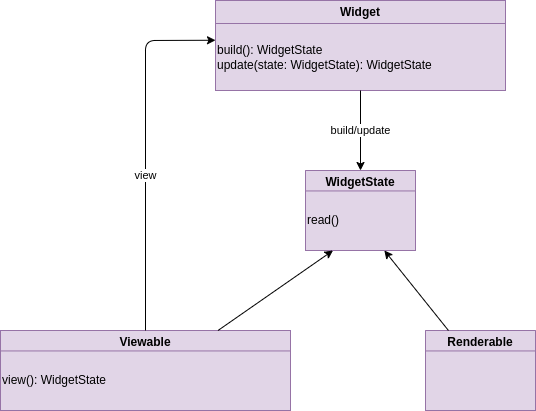

The diagram above was exported from draw.io. Its source (the exported page's mxGraphModel, read from the mxfile embedded in the PNG):
<mxGraphModel dx="1799" dy="471" grid="1" gridSize="10" guides="1" tooltips="1" connect="1" arrows="1" fold="1" page="1" pageScale="1" pageWidth="827" pageHeight="1169" math="0" shadow="0">
  <root>
    <mxCell id="0" />
    <mxCell id="1" parent="0" />
    <mxCell id="5" value="" style="group;fillColor=#6a00ff;fontColor=#ffffff;strokeColor=#3700CC;" parent="1" vertex="1" connectable="0">
      <mxGeometry x="190" y="150" width="290" height="90" as="geometry" />
    </mxCell>
    <mxCell id="2" value="Widget" style="swimlane;whiteSpace=wrap;html=1;fillColor=#e1d5e7;strokeColor=#9673a6;" parent="5" vertex="1">
      <mxGeometry width="290" height="90" as="geometry" />
    </mxCell>
    <mxCell id="4" value="build(): WidgetState&lt;br&gt;update(state: WidgetState): WidgetState&lt;br&gt;" style="whiteSpace=wrap;html=1;align=left;fillColor=#e1d5e7;strokeColor=#9673a6;" parent="5" vertex="1">
      <mxGeometry y="23" width="290" height="67" as="geometry" />
    </mxCell>
    <mxCell id="6" value="" style="group;fillColor=#e1d5e7;strokeColor=#9673a6;" parent="1" vertex="1" connectable="0">
      <mxGeometry x="280" y="320" width="110" height="80" as="geometry" />
    </mxCell>
    <mxCell id="7" value="WidgetState" style="swimlane;whiteSpace=wrap;html=1;startSize=23;fillColor=#e1d5e7;strokeColor=#9673a6;" parent="6" vertex="1">
      <mxGeometry width="109.99999999999999" height="80" as="geometry" />
    </mxCell>
    <mxCell id="8" value="read()" style="whiteSpace=wrap;html=1;align=left;fillColor=#e1d5e7;strokeColor=#9673a6;" parent="6" vertex="1">
      <mxGeometry y="20.444444444444443" width="109.99999999999999" height="59.55555555555556" as="geometry" />
    </mxCell>
    <mxCell id="9" value="" style="group;fillColor=#6a00ff;fontColor=#ffffff;strokeColor=#3700CC;" parent="1" vertex="1" connectable="0">
      <mxGeometry x="-25" y="480" width="290" height="80" as="geometry" />
    </mxCell>
    <mxCell id="10" value="Viewable" style="swimlane;whiteSpace=wrap;html=1;fillColor=#e1d5e7;strokeColor=#9673a6;" parent="9" vertex="1">
      <mxGeometry width="290" height="80" as="geometry" />
    </mxCell>
    <mxCell id="11" value="view(): WidgetState" style="whiteSpace=wrap;html=1;align=left;fillColor=#e1d5e7;strokeColor=#9673a6;" parent="9" vertex="1">
      <mxGeometry y="20.444444444444443" width="290" height="59.55555555555555" as="geometry" />
    </mxCell>
    <mxCell id="12" value="" style="group;fillColor=#e1d5e7;strokeColor=#9673a6;" parent="1" vertex="1" connectable="0">
      <mxGeometry x="400" y="480" width="110" height="80" as="geometry" />
    </mxCell>
    <mxCell id="13" value="Renderable" style="swimlane;whiteSpace=wrap;html=1;startSize=23;fillColor=#e1d5e7;strokeColor=#9673a6;" parent="12" vertex="1">
      <mxGeometry width="109.99999999999999" height="80" as="geometry" />
    </mxCell>
    <mxCell id="14" value="" style="whiteSpace=wrap;html=1;align=left;fillColor=#e1d5e7;strokeColor=#9673a6;" parent="12" vertex="1">
      <mxGeometry y="20.444444444444443" width="109.99999999999999" height="59.55555555555556" as="geometry" />
    </mxCell>
    <mxCell id="15" value="" style="edgeStyle=none;html=1;strokeColor=#000000;" parent="1" source="13" target="8" edge="1">
      <mxGeometry relative="1" as="geometry" />
    </mxCell>
    <mxCell id="16" value="build/update" style="edgeStyle=none;html=1;entryX=0.5;entryY=0;entryDx=0;entryDy=0;strokeColor=#000000;" parent="1" source="4" target="7" edge="1">
      <mxGeometry relative="1" as="geometry" />
    </mxCell>
    <mxCell id="17" style="edgeStyle=none;html=1;entryX=0;entryY=0.25;entryDx=0;entryDy=0;strokeColor=#000000;" parent="1" source="10" target="4" edge="1">
      <mxGeometry relative="1" as="geometry">
        <Array as="points">
          <mxPoint x="120" y="190" />
        </Array>
      </mxGeometry>
    </mxCell>
    <mxCell id="19" value="view" style="edgeLabel;html=1;align=center;verticalAlign=middle;resizable=0;points=[];" parent="17" vertex="1" connectable="0">
      <mxGeometry x="-0.1333" y="1" relative="1" as="geometry">
        <mxPoint as="offset" />
      </mxGeometry>
    </mxCell>
    <mxCell id="18" style="edgeStyle=none;html=1;entryX=0.25;entryY=1;entryDx=0;entryDy=0;exitX=0.75;exitY=0;exitDx=0;exitDy=0;strokeColor=#000000;" parent="1" source="10" target="8" edge="1">
      <mxGeometry relative="1" as="geometry" />
    </mxCell>
  </root>
</mxGraphModel>